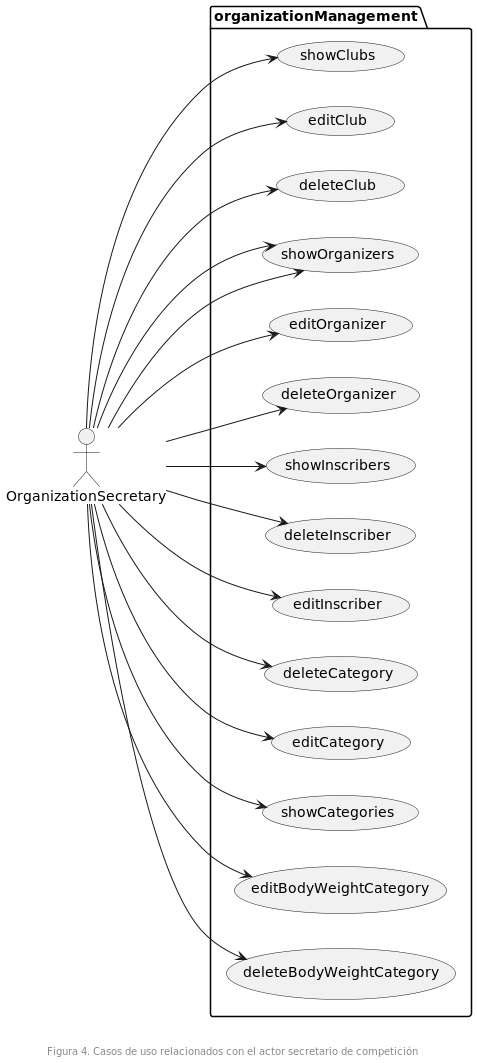

The diagram above was rendered by PlantUML. Its source (embedded in the PNG):
@startuml

left to right direction

package organizationManagement {
    usecase showClubs
    usecase editClub
    usecase deleteClub
    usecase showOrganizers
    usecase editOrganizer
    usecase deleteOrganizer
    usecase showInscribers
    usecase deleteInscriber
    usecase editInscriber
    usecase deleteCategory
    usecase editCategory
    usecase showCategories
    usecase editBodyWeightCategory
    usecase deleteBodyWeightCategory
}

OrganizationSecretary --> showClubs
OrganizationSecretary --> editClub
OrganizationSecretary --> deleteClub
OrganizationSecretary --> editBodyWeightCategory
OrganizationSecretary --> deleteBodyWeightCategory

OrganizationSecretary --> showOrganizers
OrganizationSecretary --> editOrganizer
OrganizationSecretary --> deleteOrganizer
OrganizationSecretary --> showOrganizers

OrganizationSecretary --> deleteInscriber
OrganizationSecretary --> editInscriber
OrganizationSecretary --> showInscribers

OrganizationSecretary --> deleteCategory
OrganizationSecretary --> editCategory
OrganizationSecretary --> showCategories

footer \n\nFigura 4. Casos de uso relacionados con el actor secretario de competición
@enduml